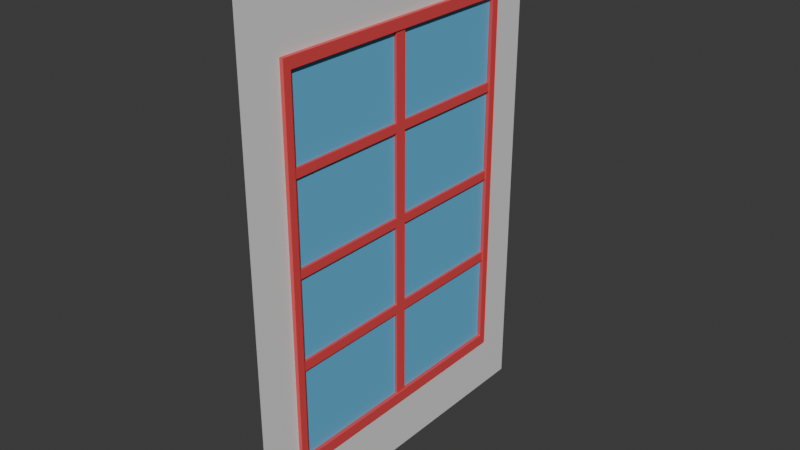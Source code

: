 # Source: Fen_treCarr_Carreaux.blend  (saved by Blender 4.0.36; exported with 4.5.12 LTS)
import bpy
from mathutils import Matrix  # noqa: F401  (used for matrix-valued properties, if any)

bpy.ops.wm.read_factory_settings(use_empty=True)
scene = bpy.context.scene
scene.name = 'Scene'

# ---- collections
col_collection = bpy.data.collections.new('Collection'); scene.collection.children.link(col_collection)

# ---- materials (node trees are filled in below, after node groups)
mat_mur = bpy.data.materials.new('Mur')
mat_mur.use_transparent_shadow = False
mat_bois = bpy.data.materials.new('Bois')
mat_bois.use_transparent_shadow = False
mat_vitre = bpy.data.materials.new('Vitre')
mat_vitre.use_transparent_shadow = False

# ---- material node trees
mat_mur.use_nodes = True; mat_mur.node_tree.nodes.clear()
_N = mat_mur.node_tree.nodes; _L = mat_mur.node_tree.links
n0 = _N.new('ShaderNodeBsdfPrincipled'); n0.name = 'Principled BSDF'; n0.location = (10, 300)
n0.inputs[3].default_value = 1.45
n1 = _N.new('ShaderNodeOutputMaterial'); n1.name = 'Material Output'; n1.location = (300, 300)
_L.new(n0.outputs[0], n1.inputs[0])
n1.is_active_output = True
mat_bois.use_nodes = True; mat_bois.node_tree.nodes.clear()
_N = mat_bois.node_tree.nodes; _L = mat_bois.node_tree.links
n0 = _N.new('ShaderNodeBsdfPrincipled'); n0.name = 'Principled BSDF'; n0.location = (10, 300)
n0.inputs[0].default_value = (0.8002, 0.07256, 0.0775, 1.0)
n0.inputs[3].default_value = 1.45
n1 = _N.new('ShaderNodeOutputMaterial'); n1.name = 'Material Output'; n1.location = (300, 300)
_L.new(n0.outputs[0], n1.inputs[0])
n1.is_active_output = True
mat_vitre.use_nodes = True; mat_vitre.node_tree.nodes.clear()
_N = mat_vitre.node_tree.nodes; _L = mat_vitre.node_tree.links
n0 = _N.new('ShaderNodeBsdfPrincipled'); n0.name = 'Principled BSDF'; n0.location = (10, 300)
n0.inputs[0].default_value = (0.1338, 0.5004, 0.8, 1.0)
n0.inputs[3].default_value = 1.45
n1 = _N.new('ShaderNodeOutputMaterial'); n1.name = 'Material Output'; n1.location = (300, 300)
_L.new(n0.outputs[0], n1.inputs[0])
n1.is_active_output = True

# ---- world
world_world = bpy.data.worlds.new('World'); scene.world = world_world
world_world.use_nodes = True; world_world.node_tree.nodes.clear()
_N = world_world.node_tree.nodes; _L = world_world.node_tree.links
n0 = _N.new('ShaderNodeOutputWorld'); n0.name = 'World Output'; n0.location = (300, 300)
n1 = _N.new('ShaderNodeBackground'); n1.name = 'Background'; n1.location = (10, 300)
n1.inputs[0].default_value = (0.05088, 0.05088, 0.05088, 1.0)
_L.new(n1.outputs[0], n0.inputs[0])
n0.is_active_output = True
world_world.color = (0.05088, 0.05088, 0.05088)
world_world.use_sun_shadow = False
world_world.sun_shadow_jitter_overblur = 0.0

# ---- meshes
me_plane = bpy.data.meshes.new('Plane')
me_plane.from_pydata([(0.0, 0.0, 0.0), (2.0, 0.0, 0.0), (0.0, 2.0, 0.0), (2.0, 2.0, 0.0), (0.2758, 1.724, 4.887e-15), (0.2758, 0.2758, 4.887e-15), (1.724, 0.2758, -4.887e-15), (1.724, 1.724, -4.887e-15), (0.2331, 1.767, 5.175e-15), (0.2331, 0.2331, 5.175e-15), (1.767, 0.2331, -5.175e-15), (1.767, 1.767, -5.175e-15), (0.2331, 1.767, 0.01393), (0.2331, 0.2331, 0.01393), (1.767, 0.2331, 0.01393), (1.767, 1.767, 0.01393), (0.2758, 1.724, 0.01393), (0.2758, 0.2758, 0.01393), (1.724, 0.2758, 0.01393), (1.724, 1.724, 0.01393), (0.2758, 1.724, 4.887e-15), (0.2758, 0.2758, 4.887e-15), (1.724, 0.2758, -4.887e-15), (1.724, 1.724, -4.887e-15), (0.2758, 0.971, 4.887e-15), (1.724, 0.971, -4.887e-15), (1.724, 1.033, -4.887e-15), (0.2758, 1.033, 4.887e-15), (0.6379, 0.2758, 2.444e-15), (1.0, 0.2758, 0.0), (1.362, 0.2758, -2.444e-15), (1.362, 1.724, -2.444e-15), (1.0, 1.724, 0.0), (0.6379, 1.724, 2.444e-15), (1.362, 0.971, -2.444e-15), (1.0, 0.971, 0.0), (0.6379, 0.971, 2.444e-15), (1.362, 1.033, -2.444e-15), (1.0, 1.033, 0.0), (0.6379, 1.033, 2.444e-15), (0.6028, 1.724, 2.68e-15), (0.6028, 0.971, 2.68e-15), (0.6028, 1.033, 2.68e-15), (0.6028, 0.2758, 2.68e-15), (0.965, 0.2758, 2.365e-16), (0.965, 1.724, 2.365e-16), (0.965, 0.971, 2.365e-16), (0.965, 1.033, 2.365e-16), (1.324, 0.2758, -2.188e-15), (1.324, 1.724, -2.188e-15), (1.324, 0.971, -2.188e-15), (1.324, 1.033, -2.188e-15), (0.2758, 1.033, 0.009666), (0.2758, 0.971, 0.009666), (0.6028, 0.971, 0.009666), (1.724, 0.971, 0.009666), (1.724, 1.033, 0.009666), (0.6028, 1.033, 0.009666), (0.6028, 0.2758, 0.009666), (0.6379, 0.2758, 0.009666), (0.965, 0.2758, 0.009666), (1.0, 0.2758, 0.009666), (1.324, 0.2758, 0.009666), (1.362, 0.2758, 0.009666), (1.362, 0.971, 0.009666), (1.324, 0.971, 0.009666), (1.0, 0.971, 0.009666), (0.965, 0.971, 0.009666), (0.6379, 0.971, 0.009666), (1.362, 1.033, 0.009666), (1.324, 1.033, 0.009666), (1.0, 1.033, 0.009666), (0.965, 1.033, 0.009666), (0.6379, 1.033, 0.009666), (0.6379, 1.724, 0.009666), (1.0, 1.724, 0.009666), (1.362, 1.724, 0.009666), (0.6028, 1.724, 0.009666), (0.965, 1.724, 0.009666), (1.324, 1.724, 0.009666)], [], [(9, 8, 2, 0), (10, 9, 0, 1), (11, 10, 1, 3), (8, 11, 3, 2), (8, 9, 13, 12), (10, 11, 15, 14), (6, 5, 17, 18), (4, 7, 19, 16), (17, 16, 12, 13), (18, 17, 13, 14), (19, 18, 14, 15), (16, 19, 15, 12), (7, 6, 18, 19), (11, 8, 12, 15), (5, 4, 16, 17), (9, 10, 14, 13), (37, 26, 23, 31), (30, 22, 25, 34), (31, 49, 79, 76), (26, 37, 69, 56), (36, 46, 67, 68), (33, 40, 77, 74), (27, 24, 53, 52), (35, 50, 65, 66), (37, 31, 76, 69), (46, 44, 60, 67), (34, 25, 55, 64), (38, 32, 75, 71), (27, 42, 40, 20), (21, 43, 41, 24), (45, 47, 72, 78), (39, 47, 45, 33), (28, 44, 46, 36), (39, 33, 74, 73), (38, 51, 49, 32), (29, 48, 50, 35), (30, 34, 64, 63), (64, 55, 56, 69), (54, 68, 73, 57), (67, 66, 71, 72), (65, 64, 69, 70), (58, 59, 68, 54), (60, 61, 66, 67), (62, 63, 64, 65), (57, 73, 74, 77), (72, 71, 75, 78), (70, 69, 76, 79), (53, 54, 57, 52), (68, 67, 72, 73), (66, 65, 70, 71), (24, 41, 54, 53), (51, 38, 71, 70), (25, 26, 56, 55), (47, 39, 73, 72), (40, 42, 57, 77), (49, 51, 70, 79), (42, 27, 52, 57), (41, 43, 58, 54), (50, 48, 62, 65), (43, 28, 59, 58), (44, 29, 61, 60), (28, 36, 68, 59), (48, 30, 63, 62), (32, 45, 78, 75), (29, 35, 66, 61)])
me_plane.polygons.foreach_set('material_index', [0, 0, 0, 0, 1, 1, 1, 1, 1, 1, 1, 1, 1, 1, 1, 1, 2, 2, 1, 1, 1, 1, 1, 1, 1, 1, 1, 1, 2, 2, 1, 2, 2, 1, 2, 2, 1, 1, 1, 1, 1, 1, 1, 1, 1, 1, 1, 1, 1, 1, 1, 1, 1, 1, 1, 1, 1, 1, 1, 1, 1, 1, 1, 1, 1])
_uv = me_plane.uv_layers.new(name='UVMap')
_uv.uv.foreach_set('vector', [0.1683, 0.1683, 0.1683, 0.8317, 0.0, 1.0, 0.0, 0.0, 0.8317, 0.1683, 0.1683, 0.1683, 0.0, 0.0, 1.0, 0.0, 0.8317, 0.8317, 0.8317, 0.1683, 1.0, 0.0, 1.0, 1.0, 0.1683, 0.8317, 0.8317, 0.8317, 1.0, 1.0, 0.0, 1.0, 0.1683, 0.8317, 0.1683, 0.1683, 0.1683, 0.1683, 0.1683, 0.8317, 0.8317, 0.1683, 0.8317, 0.8317, 0.8317, 0.8317, 0.8317, 0.1683, 0.8132, 0.1868, 0.1868, 0.1868, 0.1868, 0.1868, 0.8132, 0.1868, 0.1868, 0.8132, 0.8132, 0.8132, 0.8132, 0.8132, 0.1868, 0.8132, 0.1868, 0.1868, 0.1868, 0.8132, 0.1683, 0.8317, 0.1683, 0.1683, 0.8132, 0.1868, 0.1868, 0.1868, 0.1683, 0.1683, 0.8317, 0.1683, 0.8132, 0.8132, 0.8132, 0.1868, 0.8317, 0.1683, 0.8317, 0.8317, 0.1868, 0.8132, 0.8132, 0.8132, 0.8317, 0.8317, 0.1683, 0.8317, 0.8132, 0.8132, 0.8132, 0.1868, 0.8132, 0.1868, 0.8132, 0.8132, 0.8317, 0.8317, 0.1683, 0.8317, 0.1683, 0.8317, 0.8317, 0.8317, 0.1868, 0.1868, 0.1868, 0.8132, 0.1868, 0.8132, 0.1868, 0.1868, 0.1683, 0.1683, 0.8317, 0.1683, 0.8317, 0.1683, 0.1683, 0.1683, 0.6566, 0.5143, 0.8132, 0.5143, 0.8132, 0.8132, 0.6566, 0.8132, 0.6566, 0.1868, 0.8132, 0.1868, 0.8132, 0.4875, 0.6566, 0.4875, 0.0, 0.0, 0.0, 0.0, 0.0, 0.0, 0.0, 0.0, 0.8132, 0.5143, 0.6566, 0.5143, 0.6566, 0.5143, 0.8132, 0.5143, 0.3434, 0.4875, 0.4848, 0.4875, 0.4848, 0.4875, 0.3434, 0.4875, 0.0, 0.0, 0.0, 0.0, 0.0, 0.0, 0.0, 0.0, 0.0, 0.0, 0.0, 0.0, 0.0, 0.0, 0.0, 0.0, 0.5, 0.4875, 0.6402, 0.4875, 0.6402, 0.4875, 0.5, 0.4875, 0.6566, 0.5143, 0.6566, 0.8132, 0.6566, 0.8132, 0.6566, 0.5143, 0.4848, 0.4875, 0.4848, 0.1868, 0.4848, 0.1868, 0.4848, 0.4875, 0.6566, 0.4875, 0.8132, 0.4875, 0.8132, 0.4875, 0.6566, 0.4875, 0.5, 0.5143, 0.5, 0.8132, 0.5, 0.8132, 0.5, 0.5143, 0.1868, 0.5143, 0.3282, 0.5143, 0.3282, 0.8132, 0.1868, 0.8132, 0.1868, 0.1868, 0.3282, 0.1868, 0.3282, 0.4875, 0.1868, 0.4875, 0.4848, 0.8132, 0.4848, 0.5143, 0.4848, 0.5143, 0.4848, 0.8132, 0.3434, 0.5143, 0.4848, 0.5143, 0.4848, 0.8132, 0.3434, 0.8132, 0.3434, 0.1868, 0.4848, 0.1868, 0.4848, 0.4875, 0.3434, 0.4875, 0.3434, 0.5143, 0.3434, 0.8132, 0.3434, 0.8132, 0.3434, 0.5143, 0.5, 0.5143, 0.6402, 0.5143, 0.6402, 0.8132, 0.5, 0.8132, 0.5, 0.1868, 0.6402, 0.1868, 0.6402, 0.4875, 0.5, 0.4875, 0.6566, 0.1868, 0.6566, 0.4875, 0.6566, 0.4875, 0.6566, 0.1868, 0.6566, 0.4875, 0.8132, 0.4875, 0.8132, 0.5143, 0.6566, 0.5143, 0.3282, 0.4875, 0.3434, 0.4875, 0.3434, 0.5143, 0.3282, 0.5143, 0.4848, 0.4875, 0.5, 0.4875, 0.5, 0.5143, 0.4848, 0.5143, 0.6402, 0.4875, 0.6566, 0.4875, 0.6566, 0.5143, 0.6402, 0.5143, 0.3282, 0.1868, 0.3434, 0.1868, 0.3434, 0.4875, 0.3282, 0.4875, 0.4848, 0.1868, 0.5, 0.1868, 0.5, 0.4875, 0.4848, 0.4875, 0.6402, 0.1868, 0.6566, 0.1868, 0.6566, 0.4875, 0.6402, 0.4875, 0.3282, 0.5143, 0.3434, 0.5143, 0.3434, 0.8132, 0.3282, 0.8132, 0.4848, 0.5143, 0.5, 0.5143, 0.5, 0.8132, 0.4848, 0.8132, 0.6402, 0.5143, 0.6566, 0.5143, 0.6566, 0.8132, 0.6402, 0.8132, 0.1868, 0.4875, 0.3282, 0.4875, 0.3282, 0.5143, 0.1868, 0.5143, 0.3434, 0.4875, 0.4848, 0.4875, 0.4848, 0.5143, 0.3434, 0.5143, 0.5, 0.4875, 0.6402, 0.4875, 0.6402, 0.5143, 0.5, 0.5143, 0.1868, 0.4875, 0.3282, 0.4875, 0.3282, 0.4875, 0.1868, 0.4875, 0.6402, 0.5143, 0.5, 0.5143, 0.5, 0.5143, 0.6402, 0.5143, 0.0, 0.0, 0.0, 0.0, 0.0, 0.0, 0.0, 0.0, 0.4848, 0.5143, 0.3434, 0.5143, 0.3434, 0.5143, 0.4848, 0.5143, 0.3282, 0.8132, 0.3282, 0.5143, 0.3282, 0.5143, 0.3282, 0.8132, 0.6402, 0.8132, 0.6402, 0.5143, 0.6402, 0.5143, 0.6402, 0.8132, 0.3282, 0.5143, 0.1868, 0.5143, 0.1868, 0.5143, 0.3282, 0.5143, 0.3282, 0.4875, 0.3282, 0.1868, 0.3282, 0.1868, 0.3282, 0.4875, 0.6402, 0.4875, 0.6402, 0.1868, 0.6402, 0.1868, 0.6402, 0.4875, 0.0, 0.0, 0.0, 0.0, 0.0, 0.0, 0.0, 0.0, 0.0, 0.0, 0.0, 0.0, 0.0, 0.0, 0.0, 0.0, 0.3434, 0.1868, 0.3434, 0.4875, 0.3434, 0.4875, 0.3434, 0.1868, 0.0, 0.0, 0.0, 0.0, 0.0, 0.0, 0.0, 0.0, 0.0, 0.0, 0.0, 0.0, 0.0, 0.0, 0.0, 0.0, 0.5, 0.1868, 0.5, 0.4875, 0.5, 0.4875, 0.5, 0.1868])
me_plane.materials.append(mat_mur)
me_plane.materials.append(mat_bois)
me_plane.materials.append(mat_vitre)
me_plane.update()

# ---- objects
ob_emplacementfen_trecarr = bpy.data.objects.new('Emplacementfenêtrecarré', me_plane)

# ---- transforms, parenting, visibility, modifiers, constraints
ob_emplacementfen_trecarr.location = (-6.787e-08, -0.6407, 0.8989)
ob_emplacementfen_trecarr.rotation_euler = (-0.0, 1.571, 0.0)
ob_emplacementfen_trecarr.scale = (0.8989, 0.6407, 1.0)

# ---- collection membership
col_collection.objects.link(ob_emplacementfen_trecarr)

# ---- scene / render settings (as saved in the file)
scene.frame_start = 1; scene.frame_end = 250; scene.frame_set(1)
scene.render.engine = 'BLENDER_EEVEE_NEXT'
scene.cycles.sampling_pattern = 'TABULATED_SOBOL'
bpy.context.view_layer.update()

# ---- added for rendering (the .blend has no active camera and no usable light): camera, sun
cam_auto = bpy.data.cameras.new('AutoCamera')
cam_auto.lens = 50.0
cam_auto.sensor_width = 36.0
cam_auto.clip_end = 1000.0
ob_auto_camera = bpy.data.objects.new('AutoCamera', cam_auto)
scene.collection.objects.link(ob_auto_camera)
ob_auto_camera.location = (2.04966, -2.45123, 1.63416)
ob_auto_camera.rotation_euler = (1.09748, -7.21219e-08, 0.694738)
scene.camera = ob_auto_camera
light_auto_sun = bpy.data.lights.new('AutoSun', 'SUN')
light_auto_sun.energy = 3.0
light_auto_sun.angle = 0.0523599
ob_auto_sun = bpy.data.objects.new('AutoSun', light_auto_sun)
scene.collection.objects.link(ob_auto_sun)
ob_auto_sun.rotation_euler = (0.872665, 0.174533, 0.523599)
bpy.context.view_layer.update()
